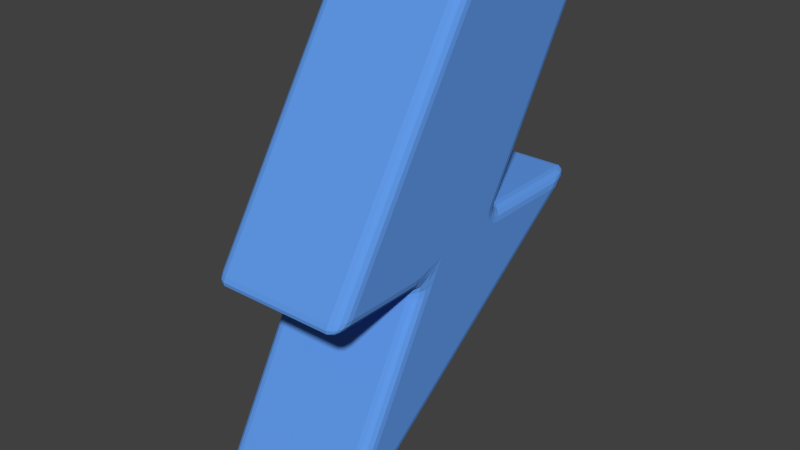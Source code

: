# Source: Strom.blend  (saved by Blender 2.76.0; exported with 4.5.12 LTS)
import bpy
from mathutils import Matrix  # noqa: F401  (used for matrix-valued properties, if any)

bpy.ops.wm.read_factory_settings(use_empty=True)
scene = bpy.context.scene
scene.name = 'Scene'

# ---- collections
col_collection_1 = bpy.data.collections.new('Collection 1'); scene.collection.children.link(col_collection_1)

# ---- materials (node trees are filled in below, after node groups)
mat_blitz = bpy.data.materials.new('Blitz')
mat_blitz.alpha_threshold = 0.0
mat_blitz.use_transparent_shadow = False
mat_blitz.diffuse_color = (0.1171, 0.3178, 0.8, 1.0)
mat_blitz.roughness = 0.5
mat_blitz.specular_intensity = 1.0
mat_blitz.line_color = (0.0, 0.0, 0.0, 1.0)

# ---- material node trees

# ---- world
world_world = bpy.data.worlds.new('World'); scene.world = world_world
world_world.color = (0.05088, 0.05088, 0.05088)
world_world.use_sun_shadow = False
world_world.sun_shadow_jitter_overblur = 0.0
world_world.cycles.sampling_method = 'MANUAL'
world_world.cycles.sample_map_resolution = 256

# ---- meshes
me_cube = bpy.data.meshes.new('Cube')
me_cube.from_pydata([(0.5846, -1.0, -1.0), (-0.5846, -1.0, -1.0), (0.5846, 2.0, 1.175), (0.5846, 0.07256, 0.8878), (-0.5846, 0.07256, 0.8878), (-0.5846, 2.0, 1.175), (0.5846, 0.9344, 1.175), (-0.5846, 0.9344, 1.175), (0.5846, -0.8276, 0.8878), (-0.5846, -0.8276, 0.8878), (0.5846, 1.302, 3.0), (-0.5846, 1.302, 3.0), (0.5846, 2.066, 3.0), (-0.5846, 2.066, 3.0), (0.5846, 0.5388, 3.0), (-0.5846, 0.5388, 3.0)], [], [(8, 14, 15, 9), (1, 4, 7, 5), (2, 0, 1, 5), (0, 2, 6, 3), (0, 3, 4, 1), (2, 5, 7, 6), (9, 15, 11, 4), (12, 13, 11, 10), (11, 15, 14, 10), (7, 4, 11, 13), (3, 10, 14, 8), (3, 6, 12, 10), (6, 7, 13, 12), (4, 3, 8, 9)])
_k = {(3, 6): 1.0, (4, 7): 1.0, (4, 11): 1.0, (3, 10): 1.0}
me_cube.attributes.new('crease_edge', 'FLOAT', 'EDGE').data.foreach_set('value', [_k.get((min(e.vertices), max(e.vertices)), 0.0) for e in me_cube.edges])
me_cube.materials.append(mat_blitz)
me_cube.use_remesh_preserve_volume = False
me_cube.use_remesh_preserve_attributes = False
me_cube.use_mirror_vertex_groups = False
me_cube.update()

# ---- objects
ob_cube = bpy.data.objects.new('Cube', me_cube)

# ---- transforms, parenting, visibility, modifiers, constraints
ob_cube.location = (0.0, 0.0, 0.0)
ob_cube.lock_rotations_4d = False
ob_cube.empty_display_type = 'ARROWS'
ob_cube.lineart.crease_threshold = 0.0
_m = ob_cube.modifiers.new('Bevel', 'BEVEL')
_m.segments = 4
_m.limit_method = 'NONE'
_m.spread = 0.0

# ---- collection membership
col_collection_1.objects.link(ob_cube)

# ---- scene / render settings (as saved in the file)
scene.frame_start = 1; scene.frame_end = 250; scene.frame_set(1)
scene.render.engine = 'BLENDER_EEVEE_NEXT'
scene.render.resolution_percentage = 50
scene.render.dither_intensity = 0.0
scene.cycles.use_denoising = False
scene.cycles.samples = 10
scene.cycles.sampling_pattern = 'TABULATED_SOBOL'
scene.cycles.light_sampling_threshold = 0.0
scene.cycles.use_adaptive_sampling = False
scene.cycles.use_light_tree = False
scene.cycles.blur_glossy = 0.0
scene.cycles.pixel_filter_type = 'GAUSSIAN'
scene.cycles.sample_clamp_indirect = 0.0
scene.view_settings.view_transform = 'Standard'
bpy.context.view_layer.update()

# ---- added for rendering (the .blend has no active camera and no usable light): camera, sun
cam_auto = bpy.data.cameras.new('AutoCamera')
cam_auto.lens = 50.0
cam_auto.sensor_width = 36.0
cam_auto.clip_end = 1000.0
ob_auto_camera = bpy.data.objects.new('AutoCamera', cam_auto)
scene.collection.objects.link(ob_auto_camera)
ob_auto_camera.location = (4.71655, -5.1266, 4.79457)
ob_auto_camera.rotation_euler = (1.09748, -7.21219e-08, 0.694738)
scene.camera = ob_auto_camera
light_auto_sun = bpy.data.lights.new('AutoSun', 'SUN')
light_auto_sun.energy = 3.0
light_auto_sun.angle = 0.0523599
ob_auto_sun = bpy.data.objects.new('AutoSun', light_auto_sun)
scene.collection.objects.link(ob_auto_sun)
ob_auto_sun.rotation_euler = (0.872665, 0.174533, 0.523599)
bpy.context.view_layer.update()
